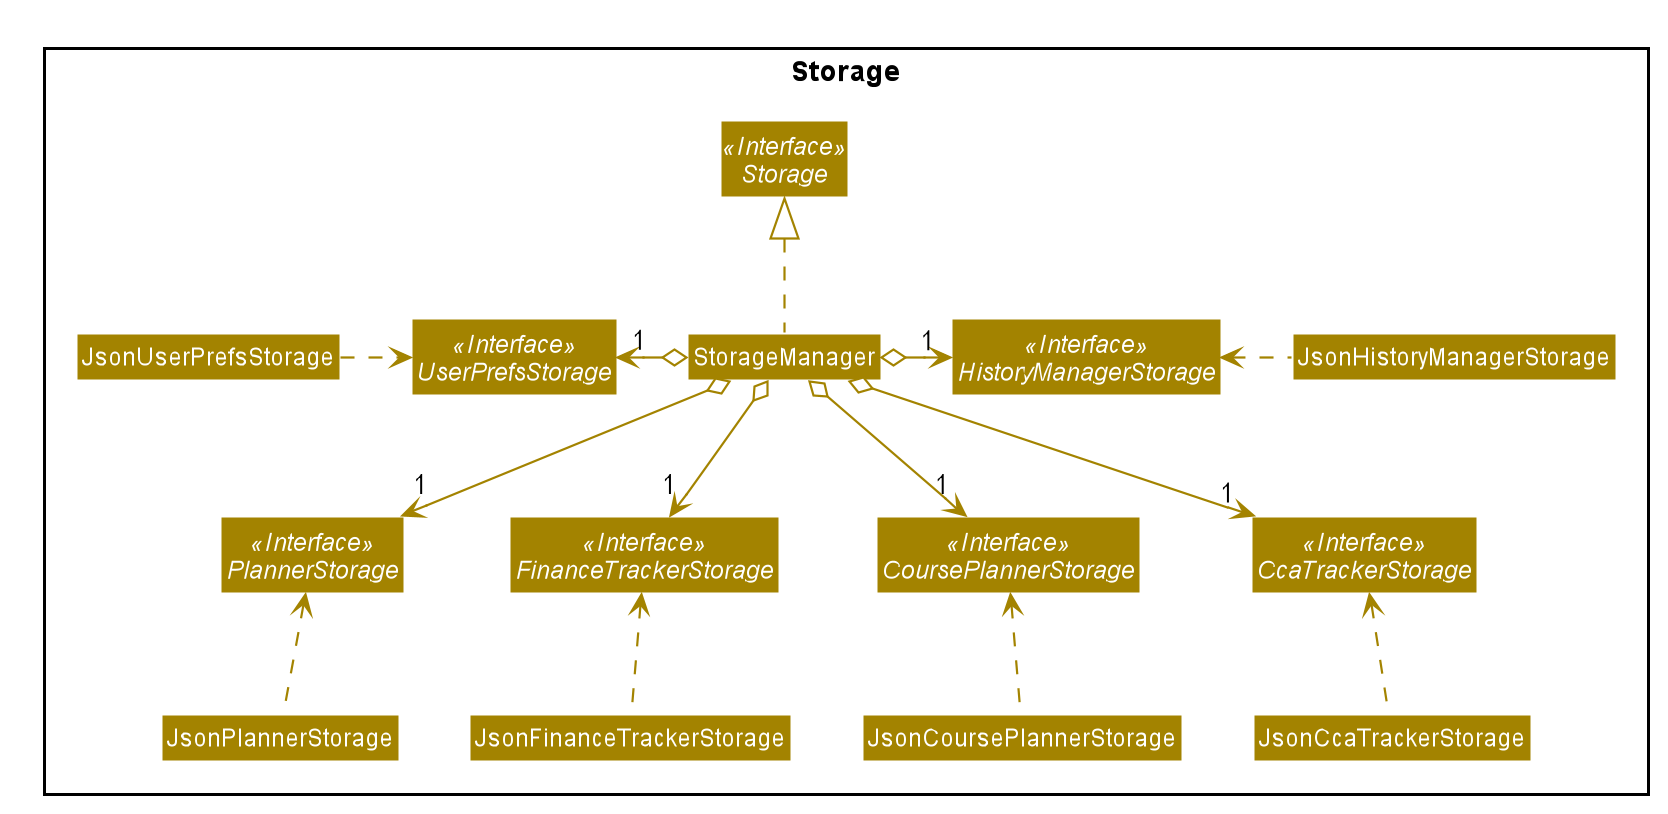

The diagram above was rendered by PlantUML. Its source (embedded in the PNG):
@startuml








skinparam BackgroundColor #FFFFFFF

skinparam Shadowing false

skinparam Class {
    FontColor #FFFFFF
    BorderThickness 1
    BorderColor #FFFFFF
    StereotypeFontColor #FFFFFF
    FontName Arial
}

skinparam Actor {
    BorderColor #000000
    Color #000000
    FontName Arial
}

skinparam Sequence {
    MessageAlign center
    BoxFontSize 15
    BoxPadding 0
    BoxFontColor #FFFFFF
    FontName Arial
}

skinparam Participant {
    FontColor #FFFFFFF
    Padding 20
}

skinparam MinClassWidth 50
skinparam ParticipantPadding 10
skinparam Shadowing false
skinparam DefaultTextAlignment center
skinparam packageStyle Rectangle

hide footbox
hide members
hide circle
skinparam arrowThickness 1.1
skinparam arrowColor #A38300
skinparam classBackgroundColor #A38300

Package Storage <<Rectangle>> {
    Interface Storage <<Interface>>
    Interface UserPrefsStorage <<Interface>>
    Interface HistoryManagerStorage <<Interface>>
    Interface CcaTrackerStorage <<Interface>>
    Interface CoursePlannerStorage <<Interface>>
    Interface FinanceTrackerStorage <<Interface>>
    Interface PlannerStorage <<Interface>>

    Class StorageManager
    Class JsonUserPrefsStorage
    Class JsonHistoryManagerStorage
    Class JsonCcaTrackerStorage
    Class JsonCoursePlannerStorage
    Class JsonFinanceTrackerStorage
    Class JsonPlannerStorage
}

StorageManager .up.|> Storage

StorageManager o-left-> "1" UserPrefsStorage
StorageManager o-right-> "1" HistoryManagerStorage
StorageManager o-down-> "1" CcaTrackerStorage
StorageManager o-down-> "1" CoursePlannerStorage
StorageManager o-down-> "1" FinanceTrackerStorage
StorageManager o-down-> "1" PlannerStorage

JsonUserPrefsStorage .right.> UserPrefsStorage
JsonHistoryManagerStorage .left.> HistoryManagerStorage
JsonCcaTrackerStorage .up.> CcaTrackerStorage
JsonCoursePlannerStorage .up.> CoursePlannerStorage
JsonFinanceTrackerStorage .up.> FinanceTrackerStorage
JsonPlannerStorage .up.> PlannerStorage

@enduml